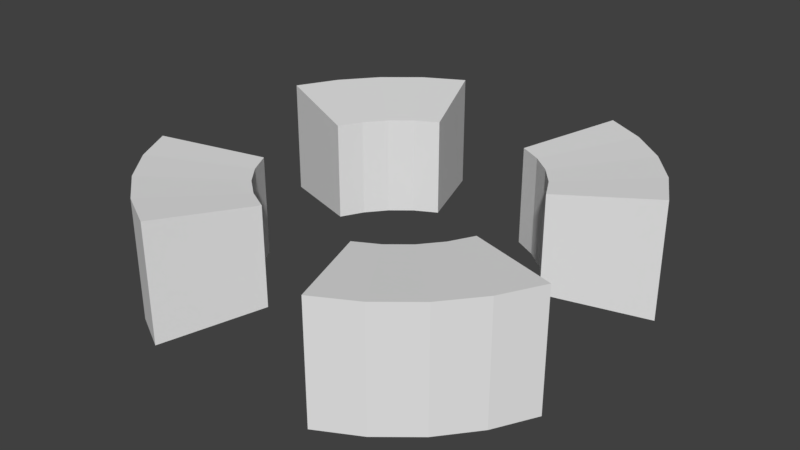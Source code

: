 # Source: WaitCursor.blend  (saved by Blender 2.78.0; exported with 4.5.12 LTS)
import bpy
from mathutils import Matrix  # noqa: F401  (used for matrix-valued properties, if any)

bpy.ops.wm.read_factory_settings(use_empty=True)
scene = bpy.context.scene
scene.name = 'Scene'

# ---- collections
col_collection_1 = bpy.data.collections.new('Collection 1'); scene.collection.children.link(col_collection_1)

# ---- world
world_world = bpy.data.worlds.new('World'); scene.world = world_world
world_world.color = (0.05088, 0.05088, 0.05088)
world_world.use_sun_shadow = False
world_world.sun_shadow_jitter_overblur = 0.0
world_world.cycles.sampling_method = 'MANUAL'

# ---- meshes
me_circle_007 = bpy.data.meshes.new('Circle.007')
me_circle_007.from_pydata([(-0.3433, 0.8287, 0.3408), (-0.4984, 0.7459, 0.3408), (-0.6343, 0.6343, 0.3408), (-0.7459, 0.4984, 0.3408), (-0.8287, 0.3433, 0.3408), (-0.8287, -0.3433, 0.3408), (-0.7459, -0.4984, 0.3408), (-0.6343, -0.6343, 0.3408), (-0.4984, -0.7459, 0.3408), (-0.3433, -0.8287, 0.3408), (0.3433, -0.8287, 0.3408), (0.4984, -0.7459, 0.3408), (0.6343, -0.6343, 0.3408), (0.7459, -0.4984, 0.3408), (0.8287, -0.3433, 0.3408), (0.8287, 0.3433, 0.3408), (0.7459, 0.4984, 0.3408), (0.6343, 0.6343, 0.3408), (0.4984, 0.7459, 0.3408), (0.3433, 0.8287, 0.3408), (-0.6116, 1.477, 0.4019), (-0.888, 1.329, 0.4019), (-1.13, 1.13, 0.4019), (-1.329, 0.888, 0.4019), (-1.477, 0.6116, 0.4019), (-1.477, -0.6116, 0.4019), (-1.329, -0.888, 0.4019), (-1.13, -1.13, 0.4019), (-0.888, -1.329, 0.4019), (-0.6116, -1.477, 0.4019), (0.6116, -1.477, 0.4019), (0.888, -1.329, 0.4019), (1.13, -1.13, 0.4019), (1.329, -0.888, 0.4019), (1.477, -0.6116, 0.4019), (1.477, 0.6116, 0.4019), (1.329, 0.888, 0.4019), (1.13, 1.13, 0.4019), (0.888, 1.329, 0.4019), (0.6116, 1.477, 0.4019), (-0.3433, 0.8287, -0.3408), (-0.4984, 0.7459, -0.3408), (-0.6343, 0.6343, -0.3408), (-0.7459, 0.4984, -0.3408), (-0.8287, 0.3433, -0.3408), (-0.8287, -0.3433, -0.3408), (-0.7459, -0.4984, -0.3408), (-0.6343, -0.6343, -0.3408), (-0.4984, -0.7459, -0.3408), (-0.3433, -0.8287, -0.3408), (0.3433, -0.8287, -0.3408), (0.4984, -0.7459, -0.3408), (0.6343, -0.6343, -0.3408), (0.7459, -0.4984, -0.3408), (0.8287, -0.3433, -0.3408), (0.8287, 0.3433, -0.3408), (0.7459, 0.4984, -0.3408), (0.6343, 0.6343, -0.3408), (0.4984, 0.7459, -0.3408), (0.3433, 0.8287, -0.3408), (-0.6116, 1.477, -0.4019), (-0.888, 1.329, -0.4019), (-1.13, 1.13, -0.4019), (-1.329, 0.888, -0.4019), (-1.477, 0.6116, -0.4019), (-1.477, -0.6116, -0.4019), (-1.329, -0.888, -0.4019), (-1.13, -1.13, -0.4019), (-0.888, -1.329, -0.4019), (-0.6116, -1.477, -0.4019), (0.6116, -1.477, -0.4019), (0.888, -1.329, -0.4019), (1.13, -1.13, -0.4019), (1.329, -0.888, -0.4019), (1.477, -0.6116, -0.4019), (1.477, 0.6116, -0.4019), (1.329, 0.888, -0.4019), (1.13, 1.13, -0.4019), (0.888, 1.329, -0.4019), (0.6116, 1.477, -0.4019)], [], [(14, 13, 33, 34), (6, 5, 25, 26), (7, 6, 26, 27), (8, 7, 27, 28), (16, 15, 35, 36), (9, 8, 28, 29), (17, 16, 36, 37), (18, 17, 37, 38), (1, 0, 20, 21), (19, 18, 38, 39), (2, 1, 21, 22), (3, 2, 22, 23), (11, 10, 30, 31), (4, 3, 23, 24), (12, 11, 31, 32), (13, 12, 32, 33), (54, 74, 73, 53), (46, 66, 65, 45), (47, 67, 66, 46), (48, 68, 67, 47), (56, 76, 75, 55), (49, 69, 68, 48), (57, 77, 76, 56), (58, 78, 77, 57), (41, 61, 60, 40), (59, 79, 78, 58), (42, 62, 61, 41), (43, 63, 62, 42), (51, 71, 70, 50), (44, 64, 63, 43), (52, 72, 71, 51), (53, 73, 72, 52), (4, 44, 43, 3), (35, 75, 76, 36), (36, 76, 77, 37), (37, 77, 78, 38), (20, 60, 61, 21), (38, 78, 79, 39), (21, 61, 62, 22), (22, 62, 63, 23), (6, 46, 45, 5), (23, 63, 64, 24), (7, 47, 46, 6), (8, 48, 47, 7), (9, 49, 48, 8), (25, 65, 66, 26), (26, 66, 67, 27), (27, 67, 68, 28), (11, 51, 50, 10), (28, 68, 69, 29), (12, 52, 51, 11), (13, 53, 52, 12), (14, 54, 53, 13), (30, 70, 71, 31), (31, 71, 72, 32), (32, 72, 73, 33), (16, 56, 55, 15), (33, 73, 74, 34), (17, 57, 56, 16), (18, 58, 57, 17), (1, 41, 40, 0), (19, 59, 58, 18), (2, 42, 41, 1), (3, 43, 42, 2), (4, 24, 64, 44), (19, 39, 79, 59), (15, 55, 75, 35), (9, 29, 69, 49), (5, 45, 65, 25), (10, 50, 70, 30), (14, 34, 74, 54), (0, 40, 60, 20)])
me_circle_007.use_remesh_preserve_volume = False
me_circle_007.use_remesh_preserve_attributes = False
me_circle_007.use_mirror_vertex_groups = False
me_circle_007.update()

# ---- objects
ob_circle = bpy.data.objects.new('Circle', me_circle_007)

# ---- transforms, parenting, visibility, modifiers, constraints
ob_circle.location = (-1.2e-07, 3.085e-07, -0.2902)
ob_circle.lineart.crease_threshold = 0.0

# ---- collection membership
col_collection_1.objects.link(ob_circle)

# ---- scene / render settings (as saved in the file)
scene.frame_start = 1; scene.frame_end = 250; scene.frame_set(1)
scene.render.engine = 'CYCLES'
scene.render.resolution_percentage = 50
scene.render.dither_intensity = 0.0
scene.cycles.use_denoising = False
scene.cycles.samples = 128
scene.cycles.sampling_pattern = 'TABULATED_SOBOL'
scene.cycles.light_sampling_threshold = 0.0
scene.cycles.use_adaptive_sampling = False
scene.cycles.use_light_tree = False
scene.cycles.blur_glossy = 0.0
scene.cycles.sample_clamp_indirect = 0.0
scene.view_settings.view_transform = 'Standard'
bpy.context.view_layer.update()

# ---- added for rendering (the .blend has no active camera and no usable light): camera, sun
cam_auto = bpy.data.cameras.new('AutoCamera')
cam_auto.lens = 50.0
cam_auto.sensor_width = 36.0
cam_auto.clip_end = 1000.0
ob_auto_camera = bpy.data.objects.new('AutoCamera', cam_auto)
scene.collection.objects.link(ob_auto_camera)
ob_auto_camera.location = (3.93517, -4.7222, 2.85796)
ob_auto_camera.rotation_euler = (1.09748, -7.21219e-08, 0.694738)
scene.camera = ob_auto_camera
light_auto_sun = bpy.data.lights.new('AutoSun', 'SUN')
light_auto_sun.energy = 3.0
light_auto_sun.angle = 0.0523599
ob_auto_sun = bpy.data.objects.new('AutoSun', light_auto_sun)
scene.collection.objects.link(ob_auto_sun)
ob_auto_sun.rotation_euler = (0.872665, 0.174533, 0.523599)
bpy.context.view_layer.update()
